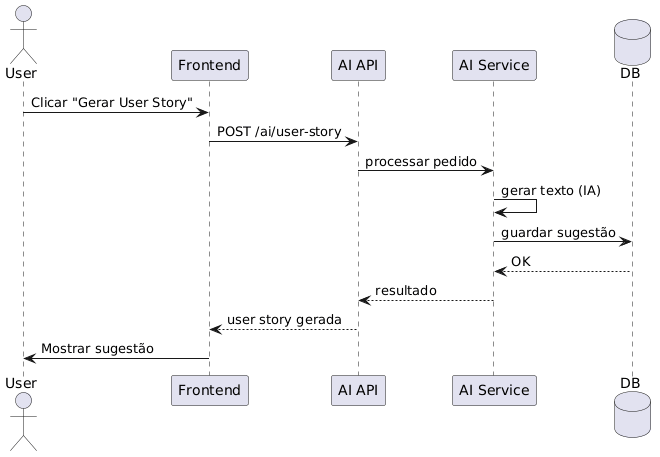

The diagram above was rendered by PlantUML. Its source (embedded in the PNG):
@startuml
actor User
participant Frontend
participant "AI API" as API
participant "AI Service" as Service
database DB

User -> Frontend : Clicar "Gerar User Story"
Frontend -> API : POST /ai/user-story
API -> Service : processar pedido
Service -> Service : gerar texto (IA)
Service -> DB : guardar sugestão
DB --> Service : OK
Service --> API : resultado
API --> Frontend : user story gerada

Frontend -> User : Mostrar sugestão
@enduml